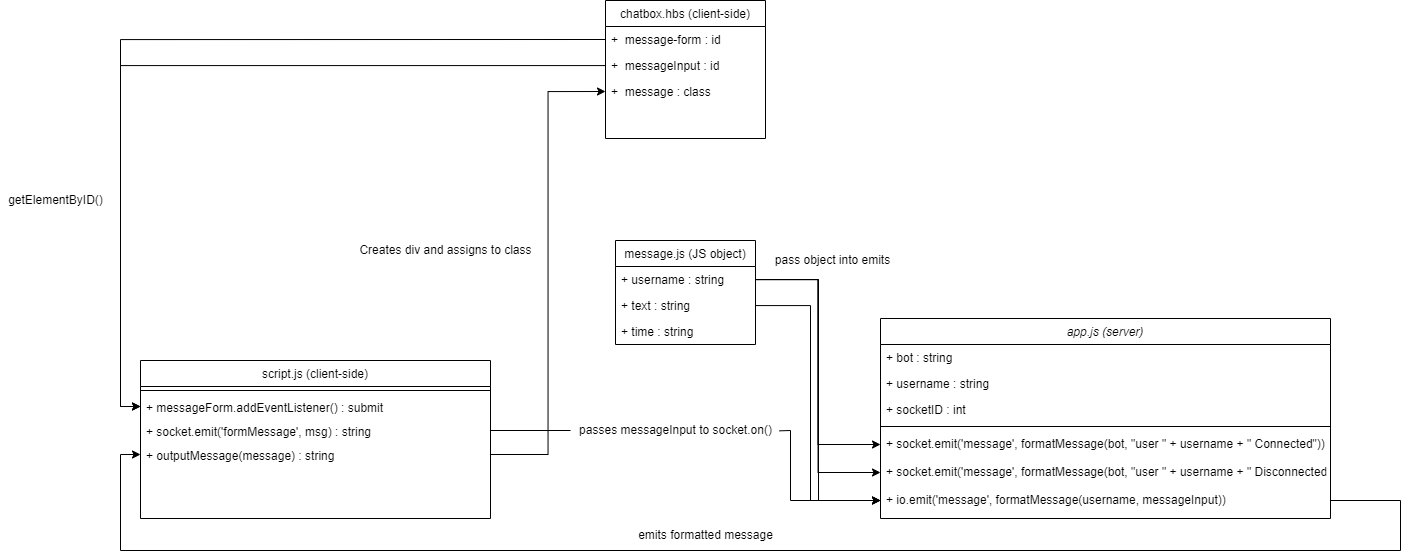

The diagram above was exported from draw.io. Its source (the exported page's mxGraphModel, read from the mxfile embedded in the PNG):
<mxGraphModel dx="1966" dy="1060" grid="1" gridSize="10" guides="1" tooltips="1" connect="1" arrows="1" fold="1" page="1" pageScale="1" pageWidth="827" pageHeight="1169" math="0" shadow="0">
  <root>
    <mxCell id="WIyWlLk6GJQsqaUBKTNV-0" />
    <mxCell id="WIyWlLk6GJQsqaUBKTNV-1" parent="WIyWlLk6GJQsqaUBKTNV-0" />
    <mxCell id="zkfFHV4jXpPFQw0GAbJ--0" value="app.js (server)" style="swimlane;fontStyle=2;align=center;verticalAlign=top;childLayout=stackLayout;horizontal=1;startSize=26;horizontalStack=0;resizeParent=1;resizeLast=0;collapsible=1;marginBottom=0;rounded=0;shadow=0;strokeWidth=1;" parent="WIyWlLk6GJQsqaUBKTNV-1" vertex="1">
      <mxGeometry x="980" y="378" width="450" height="200" as="geometry">
        <mxRectangle x="230" y="140" width="160" height="26" as="alternateBounds" />
      </mxGeometry>
    </mxCell>
    <mxCell id="zkfFHV4jXpPFQw0GAbJ--1" value="+ bot : string" style="text;align=left;verticalAlign=top;spacingLeft=4;spacingRight=4;overflow=hidden;rotatable=0;points=[[0,0.5],[1,0.5]];portConstraint=eastwest;" parent="zkfFHV4jXpPFQw0GAbJ--0" vertex="1">
      <mxGeometry y="26" width="450" height="26" as="geometry" />
    </mxCell>
    <mxCell id="zkfFHV4jXpPFQw0GAbJ--2" value="+ username : string" style="text;align=left;verticalAlign=top;spacingLeft=4;spacingRight=4;overflow=hidden;rotatable=0;points=[[0,0.5],[1,0.5]];portConstraint=eastwest;rounded=0;shadow=0;html=0;" parent="zkfFHV4jXpPFQw0GAbJ--0" vertex="1">
      <mxGeometry y="52" width="450" height="26" as="geometry" />
    </mxCell>
    <mxCell id="zkfFHV4jXpPFQw0GAbJ--3" value="+ socketID : int" style="text;align=left;verticalAlign=top;spacingLeft=4;spacingRight=4;overflow=hidden;rotatable=0;points=[[0,0.5],[1,0.5]];portConstraint=eastwest;rounded=0;shadow=0;html=0;" parent="zkfFHV4jXpPFQw0GAbJ--0" vertex="1">
      <mxGeometry y="78" width="450" height="26" as="geometry" />
    </mxCell>
    <mxCell id="zkfFHV4jXpPFQw0GAbJ--4" value="" style="line;html=1;strokeWidth=1;align=left;verticalAlign=middle;spacingTop=-1;spacingLeft=3;spacingRight=3;rotatable=0;labelPosition=right;points=[];portConstraint=eastwest;" parent="zkfFHV4jXpPFQw0GAbJ--0" vertex="1">
      <mxGeometry y="104" width="450" height="8" as="geometry" />
    </mxCell>
    <mxCell id="hSNW1B6pSMaax-0tpXya-17" value="+ socket.emit('message', formatMessage(bot, &quot;user &quot; + username + &quot; Connected&quot;))" style="text;align=left;verticalAlign=top;spacingLeft=4;spacingRight=4;overflow=hidden;rotatable=0;points=[[0,0.5],[1,0.5]];portConstraint=eastwest;rounded=0;shadow=0;html=0;" parent="zkfFHV4jXpPFQw0GAbJ--0" vertex="1">
      <mxGeometry y="112" width="450" height="28" as="geometry" />
    </mxCell>
    <mxCell id="hSNW1B6pSMaax-0tpXya-18" value="+ socket.emit('message', formatMessage(bot, &quot;user &quot; + username + &quot; Disconnected&quot;))" style="text;align=left;verticalAlign=top;spacingLeft=4;spacingRight=4;overflow=hidden;rotatable=0;points=[[0,0.5],[1,0.5]];portConstraint=eastwest;rounded=0;shadow=0;html=0;" parent="zkfFHV4jXpPFQw0GAbJ--0" vertex="1">
      <mxGeometry y="140" width="450" height="28" as="geometry" />
    </mxCell>
    <mxCell id="hSNW1B6pSMaax-0tpXya-19" value="+ io.emit('message', formatMessage(username, messageInput))" style="text;align=left;verticalAlign=top;spacingLeft=4;spacingRight=4;overflow=hidden;rotatable=0;points=[[0,0.5],[1,0.5]];portConstraint=eastwest;rounded=0;shadow=0;html=0;" parent="zkfFHV4jXpPFQw0GAbJ--0" vertex="1">
      <mxGeometry y="168" width="450" height="28" as="geometry" />
    </mxCell>
    <mxCell id="zkfFHV4jXpPFQw0GAbJ--6" value="chatbox.hbs (client-side)" style="swimlane;fontStyle=0;align=center;verticalAlign=top;childLayout=stackLayout;horizontal=1;startSize=26;horizontalStack=0;resizeParent=1;resizeLast=0;collapsible=1;marginBottom=0;rounded=0;shadow=0;strokeWidth=1;" parent="WIyWlLk6GJQsqaUBKTNV-1" vertex="1">
      <mxGeometry x="705" y="60" width="160" height="138" as="geometry">
        <mxRectangle x="130" y="380" width="160" height="26" as="alternateBounds" />
      </mxGeometry>
    </mxCell>
    <mxCell id="hSNW1B6pSMaax-0tpXya-21" value="+  message-form : id" style="text;align=left;verticalAlign=top;spacingLeft=4;spacingRight=4;overflow=hidden;rotatable=0;points=[[0,0.5],[1,0.5]];portConstraint=eastwest;" parent="zkfFHV4jXpPFQw0GAbJ--6" vertex="1">
      <mxGeometry y="26" width="160" height="26" as="geometry" />
    </mxCell>
    <mxCell id="zkfFHV4jXpPFQw0GAbJ--7" value="+  messageInput : id" style="text;align=left;verticalAlign=top;spacingLeft=4;spacingRight=4;overflow=hidden;rotatable=0;points=[[0,0.5],[1,0.5]];portConstraint=eastwest;" parent="zkfFHV4jXpPFQw0GAbJ--6" vertex="1">
      <mxGeometry y="52" width="160" height="26" as="geometry" />
    </mxCell>
    <mxCell id="hSNW1B6pSMaax-0tpXya-20" value="+  message : class" style="text;align=left;verticalAlign=top;spacingLeft=4;spacingRight=4;overflow=hidden;rotatable=0;points=[[0,0.5],[1,0.5]];portConstraint=eastwest;" parent="zkfFHV4jXpPFQw0GAbJ--6" vertex="1">
      <mxGeometry y="78" width="160" height="26" as="geometry" />
    </mxCell>
    <mxCell id="zkfFHV4jXpPFQw0GAbJ--13" value="script.js (client-side)" style="swimlane;fontStyle=0;align=center;verticalAlign=top;childLayout=stackLayout;horizontal=1;startSize=26;horizontalStack=0;resizeParent=1;resizeLast=0;collapsible=1;marginBottom=0;rounded=0;shadow=0;strokeWidth=1;" parent="WIyWlLk6GJQsqaUBKTNV-1" vertex="1">
      <mxGeometry x="240" y="420" width="350" height="158" as="geometry">
        <mxRectangle x="340" y="380" width="170" height="26" as="alternateBounds" />
      </mxGeometry>
    </mxCell>
    <mxCell id="hSNW1B6pSMaax-0tpXya-22" value="" style="line;html=1;strokeWidth=1;align=left;verticalAlign=middle;spacingTop=-1;spacingLeft=3;spacingRight=3;rotatable=0;labelPosition=right;points=[];portConstraint=eastwest;" parent="zkfFHV4jXpPFQw0GAbJ--13" vertex="1">
      <mxGeometry y="26" width="350" height="8" as="geometry" />
    </mxCell>
    <mxCell id="zkfFHV4jXpPFQw0GAbJ--14" value="+ messageForm.addEventListener() : submit" style="text;align=left;verticalAlign=top;spacingLeft=4;spacingRight=4;overflow=hidden;rotatable=0;points=[[0,0.5],[1,0.5]];portConstraint=eastwest;" parent="zkfFHV4jXpPFQw0GAbJ--13" vertex="1">
      <mxGeometry y="34" width="350" height="24" as="geometry" />
    </mxCell>
    <mxCell id="hSNW1B6pSMaax-0tpXya-24" value="+ socket.emit('formMessage', msg) : string" style="text;align=left;verticalAlign=top;spacingLeft=4;spacingRight=4;overflow=hidden;rotatable=0;points=[[0,0.5],[1,0.5]];portConstraint=eastwest;" parent="zkfFHV4jXpPFQw0GAbJ--13" vertex="1">
      <mxGeometry y="58" width="350" height="24" as="geometry" />
    </mxCell>
    <mxCell id="hSNW1B6pSMaax-0tpXya-39" value="+ outputMessage(message) : string" style="text;align=left;verticalAlign=top;spacingLeft=4;spacingRight=4;overflow=hidden;rotatable=0;points=[[0,0.5],[1,0.5]];portConstraint=eastwest;" parent="zkfFHV4jXpPFQw0GAbJ--13" vertex="1">
      <mxGeometry y="82" width="350" height="24" as="geometry" />
    </mxCell>
    <mxCell id="hSNW1B6pSMaax-0tpXya-12" value="message.js (JS object)" style="swimlane;fontStyle=0;childLayout=stackLayout;horizontal=1;startSize=26;fillColor=none;horizontalStack=0;resizeParent=1;resizeParentMax=0;resizeLast=0;collapsible=1;marginBottom=0;" parent="WIyWlLk6GJQsqaUBKTNV-1" vertex="1">
      <mxGeometry x="715" y="300" width="140" height="104" as="geometry" />
    </mxCell>
    <mxCell id="hSNW1B6pSMaax-0tpXya-13" value="+ username : string" style="text;strokeColor=none;fillColor=none;align=left;verticalAlign=top;spacingLeft=4;spacingRight=4;overflow=hidden;rotatable=0;points=[[0,0.5],[1,0.5]];portConstraint=eastwest;" parent="hSNW1B6pSMaax-0tpXya-12" vertex="1">
      <mxGeometry y="26" width="140" height="26" as="geometry" />
    </mxCell>
    <mxCell id="hSNW1B6pSMaax-0tpXya-14" value="+ text : string" style="text;strokeColor=none;fillColor=none;align=left;verticalAlign=top;spacingLeft=4;spacingRight=4;overflow=hidden;rotatable=0;points=[[0,0.5],[1,0.5]];portConstraint=eastwest;" parent="hSNW1B6pSMaax-0tpXya-12" vertex="1">
      <mxGeometry y="52" width="140" height="26" as="geometry" />
    </mxCell>
    <mxCell id="hSNW1B6pSMaax-0tpXya-15" value="+ time : string" style="text;strokeColor=none;fillColor=none;align=left;verticalAlign=top;spacingLeft=4;spacingRight=4;overflow=hidden;rotatable=0;points=[[0,0.5],[1,0.5]];portConstraint=eastwest;" parent="hSNW1B6pSMaax-0tpXya-12" vertex="1">
      <mxGeometry y="78" width="140" height="26" as="geometry" />
    </mxCell>
    <mxCell id="hSNW1B6pSMaax-0tpXya-27" value="getElementByID()" style="text;html=1;align=center;verticalAlign=middle;resizable=0;points=[];autosize=1;strokeColor=none;fillColor=none;" parent="WIyWlLk6GJQsqaUBKTNV-1" vertex="1">
      <mxGeometry x="100" y="250" width="110" height="20" as="geometry" />
    </mxCell>
    <mxCell id="hSNW1B6pSMaax-0tpXya-30" style="edgeStyle=orthogonalEdgeStyle;rounded=0;orthogonalLoop=1;jettySize=auto;html=1;startArrow=none;exitX=0.995;exitY=0.517;exitDx=0;exitDy=0;exitPerimeter=0;entryX=0;entryY=0.5;entryDx=0;entryDy=0;" parent="WIyWlLk6GJQsqaUBKTNV-1" source="hSNW1B6pSMaax-0tpXya-31" target="hSNW1B6pSMaax-0tpXya-19" edge="1">
      <mxGeometry relative="1" as="geometry">
        <Array as="points">
          <mxPoint x="880" y="490" />
          <mxPoint x="890" y="490" />
          <mxPoint x="890" y="560" />
        </Array>
        <mxPoint x="980" y="550" as="targetPoint" />
      </mxGeometry>
    </mxCell>
    <mxCell id="hSNW1B6pSMaax-0tpXya-31" value="passes messageInput to socket.on()" style="text;html=1;align=center;verticalAlign=middle;resizable=0;points=[];autosize=1;strokeColor=none;fillColor=none;" parent="WIyWlLk6GJQsqaUBKTNV-1" vertex="1">
      <mxGeometry x="670" y="480" width="210" height="20" as="geometry" />
    </mxCell>
    <mxCell id="hSNW1B6pSMaax-0tpXya-33" value="" style="edgeStyle=orthogonalEdgeStyle;rounded=0;orthogonalLoop=1;jettySize=auto;html=1;entryX=0;entryY=0.5;entryDx=0;entryDy=0;endArrow=none;" parent="WIyWlLk6GJQsqaUBKTNV-1" source="hSNW1B6pSMaax-0tpXya-24" target="hSNW1B6pSMaax-0tpXya-31" edge="1">
      <mxGeometry relative="1" as="geometry">
        <mxPoint x="589.9999999999995" y="514.0588235294117" as="sourcePoint" />
        <mxPoint x="980" y="512" as="targetPoint" />
      </mxGeometry>
    </mxCell>
    <mxCell id="hSNW1B6pSMaax-0tpXya-35" style="edgeStyle=orthogonalEdgeStyle;rounded=0;orthogonalLoop=1;jettySize=auto;html=1;entryX=0;entryY=0.5;entryDx=0;entryDy=0;" parent="WIyWlLk6GJQsqaUBKTNV-1" source="zkfFHV4jXpPFQw0GAbJ--7" target="zkfFHV4jXpPFQw0GAbJ--14" edge="1">
      <mxGeometry relative="1" as="geometry">
        <mxPoint x="240" y="490" as="targetPoint" />
        <Array as="points">
          <mxPoint x="220" y="125" />
          <mxPoint x="220" y="466" />
        </Array>
      </mxGeometry>
    </mxCell>
    <mxCell id="hSNW1B6pSMaax-0tpXya-36" style="edgeStyle=orthogonalEdgeStyle;rounded=0;orthogonalLoop=1;jettySize=auto;html=1;exitX=0;exitY=0.5;exitDx=0;exitDy=0;entryX=0;entryY=0.5;entryDx=0;entryDy=0;" parent="WIyWlLk6GJQsqaUBKTNV-1" source="hSNW1B6pSMaax-0tpXya-21" target="zkfFHV4jXpPFQw0GAbJ--14" edge="1">
      <mxGeometry relative="1" as="geometry">
        <mxPoint x="220" y="490" as="targetPoint" />
      </mxGeometry>
    </mxCell>
    <mxCell id="hSNW1B6pSMaax-0tpXya-40" style="edgeStyle=orthogonalEdgeStyle;rounded=0;orthogonalLoop=1;jettySize=auto;html=1;exitX=1;exitY=0.5;exitDx=0;exitDy=0;" parent="WIyWlLk6GJQsqaUBKTNV-1" source="hSNW1B6pSMaax-0tpXya-19" edge="1">
      <mxGeometry relative="1" as="geometry">
        <mxPoint x="240" y="514" as="targetPoint" />
        <mxPoint x="1500" y="560" as="sourcePoint" />
        <Array as="points">
          <mxPoint x="1500" y="560" />
          <mxPoint x="1500" y="610" />
          <mxPoint x="220" y="610" />
          <mxPoint x="220" y="514" />
        </Array>
      </mxGeometry>
    </mxCell>
    <mxCell id="hSNW1B6pSMaax-0tpXya-41" value="emits formatted message" style="text;html=1;align=center;verticalAlign=middle;resizable=0;points=[];autosize=1;strokeColor=none;fillColor=none;" parent="WIyWlLk6GJQsqaUBKTNV-1" vertex="1">
      <mxGeometry x="730" y="585" width="150" height="20" as="geometry" />
    </mxCell>
    <mxCell id="hSNW1B6pSMaax-0tpXya-43" style="edgeStyle=orthogonalEdgeStyle;rounded=0;orthogonalLoop=1;jettySize=auto;html=1;entryX=0;entryY=0.5;entryDx=0;entryDy=0;" parent="WIyWlLk6GJQsqaUBKTNV-1" source="hSNW1B6pSMaax-0tpXya-13" target="hSNW1B6pSMaax-0tpXya-17" edge="1">
      <mxGeometry relative="1" as="geometry" />
    </mxCell>
    <mxCell id="hSNW1B6pSMaax-0tpXya-44" style="edgeStyle=orthogonalEdgeStyle;rounded=0;orthogonalLoop=1;jettySize=auto;html=1;entryX=0;entryY=0.5;entryDx=0;entryDy=0;" parent="WIyWlLk6GJQsqaUBKTNV-1" source="hSNW1B6pSMaax-0tpXya-13" target="hSNW1B6pSMaax-0tpXya-18" edge="1">
      <mxGeometry relative="1" as="geometry" />
    </mxCell>
    <mxCell id="hSNW1B6pSMaax-0tpXya-45" style="edgeStyle=orthogonalEdgeStyle;rounded=0;orthogonalLoop=1;jettySize=auto;html=1;" parent="WIyWlLk6GJQsqaUBKTNV-1" source="hSNW1B6pSMaax-0tpXya-13" edge="1">
      <mxGeometry relative="1" as="geometry">
        <mxPoint x="980" y="560" as="targetPoint" />
        <Array as="points">
          <mxPoint x="918" y="339" />
          <mxPoint x="918" y="560" />
          <mxPoint x="978" y="560" />
        </Array>
      </mxGeometry>
    </mxCell>
    <mxCell id="hSNW1B6pSMaax-0tpXya-46" style="edgeStyle=orthogonalEdgeStyle;rounded=0;orthogonalLoop=1;jettySize=auto;html=1;entryX=0;entryY=0.5;entryDx=0;entryDy=0;" parent="WIyWlLk6GJQsqaUBKTNV-1" source="hSNW1B6pSMaax-0tpXya-14" target="hSNW1B6pSMaax-0tpXya-19" edge="1">
      <mxGeometry relative="1" as="geometry">
        <mxPoint x="980" y="550" as="targetPoint" />
        <Array as="points">
          <mxPoint x="910" y="365" />
          <mxPoint x="910" y="560" />
        </Array>
      </mxGeometry>
    </mxCell>
    <mxCell id="hSNW1B6pSMaax-0tpXya-47" value="pass object into emits" style="text;html=1;align=center;verticalAlign=middle;resizable=0;points=[];autosize=1;strokeColor=none;fillColor=none;" parent="WIyWlLk6GJQsqaUBKTNV-1" vertex="1">
      <mxGeometry x="867" y="310" width="130" height="20" as="geometry" />
    </mxCell>
    <mxCell id="hSNW1B6pSMaax-0tpXya-49" style="edgeStyle=orthogonalEdgeStyle;rounded=0;orthogonalLoop=1;jettySize=auto;html=1;entryX=0;entryY=0.5;entryDx=0;entryDy=0;" parent="WIyWlLk6GJQsqaUBKTNV-1" source="hSNW1B6pSMaax-0tpXya-39" target="hSNW1B6pSMaax-0tpXya-20" edge="1">
      <mxGeometry relative="1" as="geometry">
        <mxPoint x="660" y="150" as="targetPoint" />
      </mxGeometry>
    </mxCell>
    <mxCell id="hSNW1B6pSMaax-0tpXya-50" value="Creates div and assigns to class" style="text;html=1;align=center;verticalAlign=middle;resizable=0;points=[];autosize=1;strokeColor=none;fillColor=none;" parent="WIyWlLk6GJQsqaUBKTNV-1" vertex="1">
      <mxGeometry x="450" y="300" width="190" height="20" as="geometry" />
    </mxCell>
  </root>
</mxGraphModel>